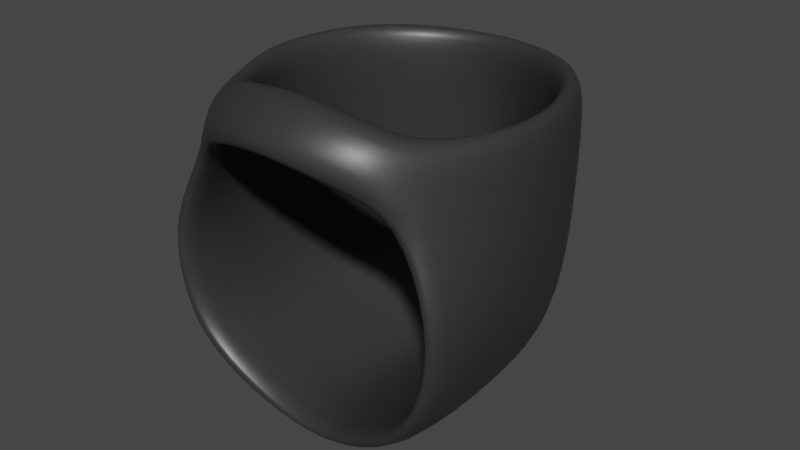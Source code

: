 # Source: Connector_Corner_M.blend  (saved by Blender 2.82.7; exported with 4.5.12 LTS)
import bpy
from mathutils import Matrix  # noqa: F401  (used for matrix-valued properties, if any)

bpy.ops.wm.read_factory_settings(use_empty=True)
scene = bpy.context.scene
scene.name = 'Scene'

# ---- collections
col_collection = bpy.data.collections.new('Collection'); scene.collection.children.link(col_collection)

# ---- materials (node trees are filled in below, after node groups)
mat_rivets = bpy.data.materials.new('Rivets')
mat_rivets.alpha_threshold = 0.0
mat_rivets.use_transparent_shadow = False
mat_rivets.line_color = (0.0, 0.0, 0.0, 1.0)

# ---- material node trees
mat_rivets.use_nodes = True; mat_rivets.node_tree.nodes.clear()
_N = mat_rivets.node_tree.nodes; _L = mat_rivets.node_tree.links
n0 = _N.new('ShaderNodeOutputMaterial'); n0.name = 'Material Output'; n0.location = (300, 300)
n1 = _N.new('ShaderNodeBsdfPrincipled'); n1.name = 'Principled BSDF'; n1.location = (10, 300)
n1.distribution = 'GGX'
n1.subsurface_method = 'BURLEY'
n1.inputs[0].default_value = (0.0331, 0.0331, 0.0331, 1.0)
n1.inputs[2].default_value = 0.4
n1.inputs[3].default_value = 1.45
n1.inputs[27].default_value = (0.0, 0.0, 0.0, 1.0)
n1.inputs[28].default_value = 1.0
_L.new(n1.outputs[0], n0.inputs[0])
n0.is_active_output = True

# ---- world
world_world = bpy.data.worlds.new('World'); scene.world = world_world
world_world.use_nodes = True; world_world.node_tree.nodes.clear()
_N = world_world.node_tree.nodes; _L = world_world.node_tree.links
n0 = _N.new('ShaderNodeOutputWorld'); n0.name = 'World Output'; n0.location = (300, 300)
n1 = _N.new('ShaderNodeBackground'); n1.name = 'Background'; n1.location = (10, 300)
n1.inputs[0].default_value = (0.05088, 0.05088, 0.05088, 1.0)
_L.new(n1.outputs[0], n0.inputs[0])
n0.is_active_output = True
world_world.color = (0.05088, 0.05088, 0.05088)
world_world.use_sun_shadow = False
world_world.sun_shadow_jitter_overblur = 0.0

# ---- meshes
me_cube = bpy.data.meshes.new('Cube')
me_cube.from_pydata([(0.7754, -1.0, -0.5136), (0.6785, -0.7235, 0.965), (0.7019, 0.2423, -0.4746), (0.8333, 0.3765, 1.0), (0.0, 0.6667, -0.8333), (0.0, 0.9286, 0.965), (0.0, -0.9161, -0.9301), (0.8191, 0.37, 0.1776), (0.942, -1.0, 0.2132), (0.0, 1.0, 0.0), (0.5, 0.7498, 0.9792), (0.7801, 0.3398, -0.2137), (0.7819, -0.2437, -0.507), (0.9792, -0.2085, 0.9836), (0.9212, -1.0, -0.1727), (0.442, -0.9583, -0.7704), (0.4312, 0.4577, -0.6392), (0.0, 0.0, -0.9703), (0.0, 0.9583, -0.4792), (0.8316, 0.3757, 0.5888), (0.6785, -0.9476, 0.6843), (0.0, 0.9909, 0.4792), (0.9694, -0.2456, 0.2087), (0.4694, 0.7544, 0.1021), (0.4814, 0.7568, 0.5476), (0.9779, -0.2363, 0.6016), (0.4535, -0.1499, -0.7608), (0.9314, -0.2541, -0.1768), (0.4488, 0.7112, -0.327), (0.0, -0.981, 1.206), (0.0, -1.252, 0.9703), (0.4765, -0.8872, 1.096), (0.4185, -1.135, 0.8377)], [], [(9, 21, 24, 23), (21, 5, 10, 24), (24, 10, 3, 19), (23, 24, 19, 7), (7, 19, 25, 22), (19, 3, 13, 25), (25, 13, 1, 20), (22, 25, 20, 8), (4, 16, 26, 17), (16, 2, 12, 26), (26, 12, 0, 15), (17, 26, 15, 6), (2, 11, 27, 12), (11, 7, 22, 27), (27, 22, 8, 14), (12, 27, 14, 0), (4, 18, 28, 16), (18, 9, 23, 28), (28, 23, 7, 11), (16, 28, 11, 2), (32, 31, 29, 30), (20, 1, 31, 32)])
me_cube.polygons.foreach_set('use_smooth', [True] * 22)
_uv = me_cube.uv_layers.new(name='UVMap')
_uv.uv.foreach_set('vector', [0.5, 0.375, 0.5625, 0.375, 0.5625, 0.4401, 0.5, 0.4401, 0.5625, 0.375, 0.625, 0.375, 0.625, 0.4401, 0.5625, 0.4401, 0.5625, 0.4401, 0.625, 0.4401, 0.625, 0.5208, 0.5625, 0.5208, 0.5, 0.4401, 0.5625, 0.4401, 0.5625, 0.5208, 0.5, 0.5208, 0.5, 0.5208, 0.5625, 0.5208, 0.5625, 0.6276, 0.5, 0.6276, 0.5625, 0.5208, 0.625, 0.5208, 0.625, 0.6276, 0.5625, 0.6276, 0.5625, 0.6276, 0.625, 0.6276, 0.625, 0.75, 0.5625, 0.75, 0.5, 0.6276, 0.5625, 0.6276, 0.5625, 0.75, 0.5, 0.75, 0.25, 0.5, 0.3099, 0.4974, 0.3121, 0.6246, 0.25, 0.625, 0.3099, 0.4974, 0.3542, 0.4792, 0.3733, 0.6237, 0.3121, 0.6246, 0.3121, 0.6246, 0.3733, 0.6237, 0.375, 0.75, 0.3125, 0.75, 0.25, 0.625, 0.3121, 0.6246, 0.3125, 0.75, 0.25, 0.75, 0.3542, 0.4792, 0.4358, 0.5174, 0.4371, 0.6267, 0.3733, 0.6237, 0.4358, 0.5174, 0.5, 0.5208, 0.5, 0.6276, 0.4371, 0.6267, 0.4371, 0.6267, 0.5, 0.6276, 0.5, 0.75, 0.4375, 0.75, 0.3733, 0.6237, 0.4371, 0.6267, 0.4375, 0.75, 0.375, 0.75, 0.375, 0.375, 0.4375, 0.375, 0.4371, 0.4392, 0.3724, 0.4349, 0.4375, 0.375, 0.5, 0.375, 0.5, 0.4401, 0.4371, 0.4392, 0.4371, 0.4392, 0.5, 0.4401, 0.5, 0.5208, 0.4358, 0.5174, 0.3724, 0.4349, 0.4371, 0.4392, 0.4358, 0.5174, 0.3542, 0.4792, 0.5625, 0.75, 0.625, 0.75, 0.625, 0.75, 0.5625, 0.75, 0.5625, 0.75, 0.625, 0.75, 0.625, 0.75, 0.5625, 0.75])
me_cube.materials.append(mat_rivets)
me_cube.use_remesh_preserve_volume = False
me_cube.use_remesh_preserve_attributes = False
me_cube.use_mirror_vertex_groups = False
me_cube.update()

# ---- objects
ob_cube = bpy.data.objects.new('Cube', me_cube)

# ---- transforms, parenting, visibility, modifiers, constraints
ob_cube.location = (0.0, 0.1014, -0.1066)
ob_cube.scale = (1.076, 1.076, 1.076)
ob_cube.lineart.crease_threshold = 0.0
_m = ob_cube.modifiers.new('Mirror', 'MIRROR')
_m.use_clip = True
_m = ob_cube.modifiers.new('Solidify', 'SOLIDIFY')
_m.thickness = 0.16
_m.nonmanifold_thickness_mode = 'FIXED'
_m.nonmanifold_merge_threshold = 0.0003
_m = ob_cube.modifiers.new('Subdivision', 'SUBSURF')
_m.uv_smooth = 'PRESERVE_CORNERS'
_m.show_only_control_edges = False

# ---- collection membership
col_collection.objects.link(ob_cube)

# ---- scene / render settings (as saved in the file)
scene.frame_start = 1; scene.frame_end = 250; scene.frame_set(0)
scene.render.engine = 'BLENDER_EEVEE_NEXT'
scene.cycles.use_denoising = False
scene.cycles.samples = 128
scene.cycles.sampling_pattern = 'TABULATED_SOBOL'
scene.cycles.use_adaptive_sampling = False
scene.cycles.use_light_tree = False
scene.view_settings.view_transform = 'Filmic'
bpy.context.view_layer.update()

# ---- added for rendering (the .blend has no active camera and no usable light): camera, sun
cam_auto = bpy.data.cameras.new('AutoCamera')
cam_auto.lens = 50.0
cam_auto.sensor_width = 36.0
cam_auto.clip_end = 1000.0
ob_auto_camera = bpy.data.objects.new('AutoCamera', cam_auto)
scene.collection.objects.link(ob_auto_camera)
ob_auto_camera.location = (3.67881, -4.44894, 2.96316)
ob_auto_camera.rotation_euler = (1.09748, -7.21219e-08, 0.694738)
scene.camera = ob_auto_camera
light_auto_sun = bpy.data.lights.new('AutoSun', 'SUN')
light_auto_sun.energy = 3.0
light_auto_sun.angle = 0.0523599
ob_auto_sun = bpy.data.objects.new('AutoSun', light_auto_sun)
scene.collection.objects.link(ob_auto_sun)
ob_auto_sun.rotation_euler = (0.872665, 0.174533, 0.523599)
bpy.context.view_layer.update()
